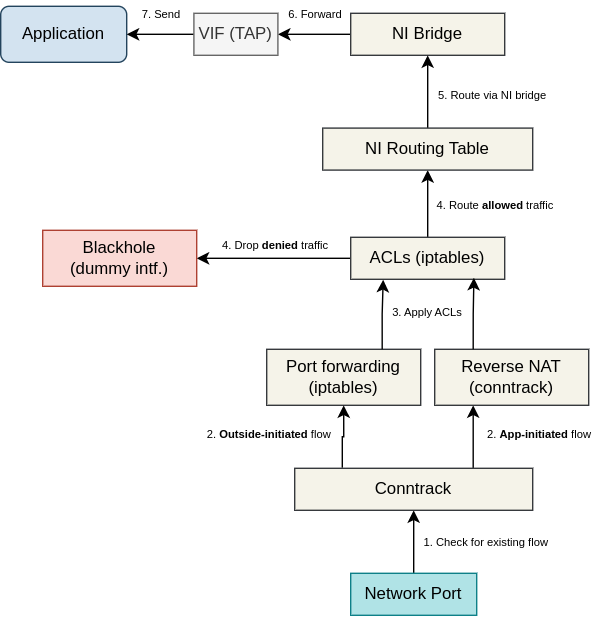

The diagram above was exported from draw.io. Its source (the exported page's mxGraphModel, read from the mxfile embedded in the PNG):
<mxGraphModel dx="1362" dy="836" grid="1" gridSize="10" guides="1" tooltips="1" connect="1" arrows="1" fold="1" page="1" pageScale="1" pageWidth="850" pageHeight="1100" math="0" shadow="0">
  <root>
    <mxCell id="0" />
    <mxCell id="1" parent="0" />
    <mxCell id="tmsPM4r10vjJBLWxYfoQ-2" value="Application" style="rounded=1;whiteSpace=wrap;html=1;fillColor=#D3E3F0;strokeColor=#23445d;" parent="1" vertex="1">
      <mxGeometry x="20" y="115" width="90" height="40" as="geometry" />
    </mxCell>
    <mxCell id="tmsPM4r10vjJBLWxYfoQ-4" value="" style="edgeStyle=orthogonalEdgeStyle;rounded=0;orthogonalLoop=1;jettySize=auto;html=1;" parent="1" source="tmsPM4r10vjJBLWxYfoQ-7" target="tmsPM4r10vjJBLWxYfoQ-5" edge="1">
      <mxGeometry relative="1" as="geometry" />
    </mxCell>
    <mxCell id="tmsPM4r10vjJBLWxYfoQ-31" style="edgeStyle=orthogonalEdgeStyle;rounded=0;orthogonalLoop=1;jettySize=auto;html=1;exitX=0;exitY=0.5;exitDx=0;exitDy=0;entryX=1;entryY=0.5;entryDx=0;entryDy=0;" parent="1" source="tmsPM4r10vjJBLWxYfoQ-5" target="tmsPM4r10vjJBLWxYfoQ-2" edge="1">
      <mxGeometry relative="1" as="geometry" />
    </mxCell>
    <mxCell id="tmsPM4r10vjJBLWxYfoQ-5" value="VIF (TAP)" style="rounded=0;whiteSpace=wrap;html=1;fillColor=#f5f5f5;fontColor=#333333;strokeColor=#666666;" parent="1" vertex="1">
      <mxGeometry x="158" y="120" width="60" height="30" as="geometry" />
    </mxCell>
    <mxCell id="tmsPM4r10vjJBLWxYfoQ-7" value="NI Bridge" style="rounded=0;whiteSpace=wrap;html=1;fillColor=#F5F3E9;strokeColor=#36393d;" parent="1" vertex="1">
      <mxGeometry x="270" y="120" width="110" height="30" as="geometry" />
    </mxCell>
    <mxCell id="tmsPM4r10vjJBLWxYfoQ-11" style="edgeStyle=orthogonalEdgeStyle;rounded=0;orthogonalLoop=1;jettySize=auto;html=1;exitX=0;exitY=0.5;exitDx=0;exitDy=0;" parent="1" source="tmsPM4r10vjJBLWxYfoQ-12" target="tmsPM4r10vjJBLWxYfoQ-17" edge="1">
      <mxGeometry relative="1" as="geometry" />
    </mxCell>
    <mxCell id="tmsPM4r10vjJBLWxYfoQ-43" style="edgeStyle=orthogonalEdgeStyle;rounded=0;orthogonalLoop=1;jettySize=auto;html=1;exitX=0.5;exitY=0;exitDx=0;exitDy=0;entryX=0.5;entryY=1;entryDx=0;entryDy=0;" parent="1" source="tmsPM4r10vjJBLWxYfoQ-12" target="tmsPM4r10vjJBLWxYfoQ-16" edge="1">
      <mxGeometry relative="1" as="geometry" />
    </mxCell>
    <mxCell id="tmsPM4r10vjJBLWxYfoQ-12" value="ACLs (iptables)" style="rounded=0;whiteSpace=wrap;html=1;fillColor=#F5F3E9;strokeColor=#36393d;" parent="1" vertex="1">
      <mxGeometry x="270" y="280" width="110" height="30" as="geometry" />
    </mxCell>
    <mxCell id="tmsPM4r10vjJBLWxYfoQ-14" style="edgeStyle=orthogonalEdgeStyle;rounded=0;orthogonalLoop=1;jettySize=auto;html=1;entryX=0.5;entryY=1;entryDx=0;entryDy=0;" parent="1" source="tmsPM4r10vjJBLWxYfoQ-16" target="tmsPM4r10vjJBLWxYfoQ-7" edge="1">
      <mxGeometry relative="1" as="geometry" />
    </mxCell>
    <mxCell id="tmsPM4r10vjJBLWxYfoQ-16" value="NI Routing Table" style="rounded=0;whiteSpace=wrap;html=1;fillColor=#F5F3E9;strokeColor=#36393d;" parent="1" vertex="1">
      <mxGeometry x="250" y="202" width="150" height="30" as="geometry" />
    </mxCell>
    <mxCell id="tmsPM4r10vjJBLWxYfoQ-17" value="Blackhole &lt;br&gt;(dummy intf.)" style="rounded=0;whiteSpace=wrap;html=1;fillColor=#fad9d5;strokeColor=#ae4132;" parent="1" vertex="1">
      <mxGeometry x="50" y="275" width="110" height="40" as="geometry" />
    </mxCell>
    <mxCell id="tmsPM4r10vjJBLWxYfoQ-34" style="edgeStyle=orthogonalEdgeStyle;rounded=0;orthogonalLoop=1;jettySize=auto;html=1;exitX=0.5;exitY=0;exitDx=0;exitDy=0;entryX=0.5;entryY=1;entryDx=0;entryDy=0;" parent="1" source="tmsPM4r10vjJBLWxYfoQ-18" target="tmsPM4r10vjJBLWxYfoQ-29" edge="1">
      <mxGeometry relative="1" as="geometry" />
    </mxCell>
    <mxCell id="tmsPM4r10vjJBLWxYfoQ-18" value="Network Port" style="rounded=0;whiteSpace=wrap;html=1;fillColor=#b0e3e6;strokeColor=#0e8088;" parent="1" vertex="1">
      <mxGeometry x="270" y="520" width="90" height="30" as="geometry" />
    </mxCell>
    <mxCell id="tmsPM4r10vjJBLWxYfoQ-20" value="&lt;font style=&quot;font-size: 8px;&quot;&gt;1. Check for existing flow&lt;/font&gt;" style="text;html=1;strokeColor=none;fillColor=none;align=center;verticalAlign=middle;whiteSpace=wrap;rounded=0;" parent="1" vertex="1">
      <mxGeometry x="317" y="487" width="100" height="20" as="geometry" />
    </mxCell>
    <mxCell id="tmsPM4r10vjJBLWxYfoQ-23" value="&lt;font style=&quot;font-size: 8px;&quot;&gt;4. Route &lt;b&gt;allowed&lt;/b&gt; traffic&lt;br&gt;&lt;/font&gt;" style="text;html=1;strokeColor=none;fillColor=none;align=center;verticalAlign=middle;whiteSpace=wrap;rounded=0;" parent="1" vertex="1">
      <mxGeometry x="330" y="246" width="87" height="20" as="geometry" />
    </mxCell>
    <mxCell id="tmsPM4r10vjJBLWxYfoQ-24" value="&lt;font style=&quot;font-size: 8px;&quot;&gt;4. Drop&amp;nbsp;&lt;b&gt;denied&lt;/b&gt; traffic&lt;br&gt;&lt;/font&gt;" style="text;html=1;strokeColor=none;fillColor=none;align=center;verticalAlign=middle;whiteSpace=wrap;rounded=0;" parent="1" vertex="1">
      <mxGeometry x="174" y="275" width="85" height="20" as="geometry" />
    </mxCell>
    <mxCell id="tmsPM4r10vjJBLWxYfoQ-28" value="Port forwarding (iptables)" style="rounded=0;whiteSpace=wrap;html=1;fillColor=#F5F3E9;strokeColor=#36393d;" parent="1" vertex="1">
      <mxGeometry x="210" y="360" width="110" height="40" as="geometry" />
    </mxCell>
    <mxCell id="tmsPM4r10vjJBLWxYfoQ-35" style="edgeStyle=orthogonalEdgeStyle;rounded=0;orthogonalLoop=1;jettySize=auto;html=1;exitX=0.2;exitY=-0.016;exitDx=0;exitDy=0;entryX=0.5;entryY=1;entryDx=0;entryDy=0;exitPerimeter=0;" parent="1" source="tmsPM4r10vjJBLWxYfoQ-29" target="tmsPM4r10vjJBLWxYfoQ-28" edge="1">
      <mxGeometry relative="1" as="geometry" />
    </mxCell>
    <mxCell id="tmsPM4r10vjJBLWxYfoQ-45" style="edgeStyle=orthogonalEdgeStyle;rounded=0;orthogonalLoop=1;jettySize=auto;html=1;exitX=0.75;exitY=0;exitDx=0;exitDy=0;entryX=0.25;entryY=1;entryDx=0;entryDy=0;" parent="1" source="tmsPM4r10vjJBLWxYfoQ-29" target="tmsPM4r10vjJBLWxYfoQ-44" edge="1">
      <mxGeometry relative="1" as="geometry" />
    </mxCell>
    <mxCell id="tmsPM4r10vjJBLWxYfoQ-29" value="Conntrack" style="rounded=0;whiteSpace=wrap;html=1;fillColor=#F5F3E9;strokeColor=#36393d;" parent="1" vertex="1">
      <mxGeometry x="230" y="445" width="170" height="30" as="geometry" />
    </mxCell>
    <mxCell id="tmsPM4r10vjJBLWxYfoQ-32" value="&lt;font style=&quot;font-size: 8px;&quot;&gt;7. Send&lt;/font&gt;" style="text;html=1;strokeColor=none;fillColor=none;align=center;verticalAlign=middle;whiteSpace=wrap;rounded=0;" parent="1" vertex="1">
      <mxGeometry x="110" y="110" width="50" height="20" as="geometry" />
    </mxCell>
    <mxCell id="tmsPM4r10vjJBLWxYfoQ-33" value="&lt;font style=&quot;font-size: 8px;&quot;&gt;6. Forward&lt;/font&gt;" style="text;html=1;strokeColor=none;fillColor=none;align=center;verticalAlign=middle;whiteSpace=wrap;rounded=0;" parent="1" vertex="1">
      <mxGeometry x="210" y="110" width="70" height="20" as="geometry" />
    </mxCell>
    <mxCell id="tmsPM4r10vjJBLWxYfoQ-42" style="edgeStyle=orthogonalEdgeStyle;rounded=0;orthogonalLoop=1;jettySize=auto;html=1;exitX=0.75;exitY=0;exitDx=0;exitDy=0;entryX=0.211;entryY=1.011;entryDx=0;entryDy=0;entryPerimeter=0;" parent="1" source="tmsPM4r10vjJBLWxYfoQ-28" target="tmsPM4r10vjJBLWxYfoQ-12" edge="1">
      <mxGeometry relative="1" as="geometry" />
    </mxCell>
    <mxCell id="tmsPM4r10vjJBLWxYfoQ-44" value="Reverse NAT&lt;div&gt;(conntrack)&lt;/div&gt;" style="rounded=0;whiteSpace=wrap;html=1;fillColor=#F5F3E9;strokeColor=#36393d;" parent="1" vertex="1">
      <mxGeometry x="330" y="360" width="110" height="40" as="geometry" />
    </mxCell>
    <mxCell id="tmsPM4r10vjJBLWxYfoQ-46" style="edgeStyle=orthogonalEdgeStyle;rounded=0;orthogonalLoop=1;jettySize=auto;html=1;exitX=0.25;exitY=0;exitDx=0;exitDy=0;entryX=0.8;entryY=0.965;entryDx=0;entryDy=0;entryPerimeter=0;" parent="1" source="tmsPM4r10vjJBLWxYfoQ-44" target="tmsPM4r10vjJBLWxYfoQ-12" edge="1">
      <mxGeometry relative="1" as="geometry" />
    </mxCell>
    <mxCell id="tmsPM4r10vjJBLWxYfoQ-47" value="&lt;font style=&quot;font-size: 8px;&quot;&gt;3. Apply ACLs&lt;br&gt;&lt;/font&gt;" style="text;html=1;strokeColor=none;fillColor=none;align=center;verticalAlign=middle;whiteSpace=wrap;rounded=0;" parent="1" vertex="1">
      <mxGeometry x="290" y="325" width="70" height="15" as="geometry" />
    </mxCell>
    <mxCell id="tmsPM4r10vjJBLWxYfoQ-48" value="&lt;font style=&quot;font-size: 8px;&quot;&gt;2. &lt;b&gt;App-initiated&lt;/b&gt; flow&lt;/font&gt;" style="text;html=1;strokeColor=none;fillColor=none;align=center;verticalAlign=middle;whiteSpace=wrap;rounded=0;" parent="1" vertex="1">
      <mxGeometry x="360" y="410" width="90" height="20" as="geometry" />
    </mxCell>
    <mxCell id="tmsPM4r10vjJBLWxYfoQ-50" value="&lt;font style=&quot;font-size: 8px;&quot;&gt;2. &lt;b&gt;Outside-initiated&lt;/b&gt; flow&lt;/font&gt;" style="text;html=1;strokeColor=none;fillColor=none;align=center;verticalAlign=middle;whiteSpace=wrap;rounded=0;" parent="1" vertex="1">
      <mxGeometry x="156.5" y="410" width="110" height="20" as="geometry" />
    </mxCell>
    <mxCell id="tmsPM4r10vjJBLWxYfoQ-51" value="&lt;font style=&quot;font-size: 8px;&quot;&gt;5. Route via NI bridge&lt;br&gt;&lt;/font&gt;" style="text;html=1;strokeColor=none;fillColor=none;align=center;verticalAlign=middle;whiteSpace=wrap;rounded=0;" parent="1" vertex="1">
      <mxGeometry x="328" y="168" width="87" height="20" as="geometry" />
    </mxCell>
  </root>
</mxGraphModel>